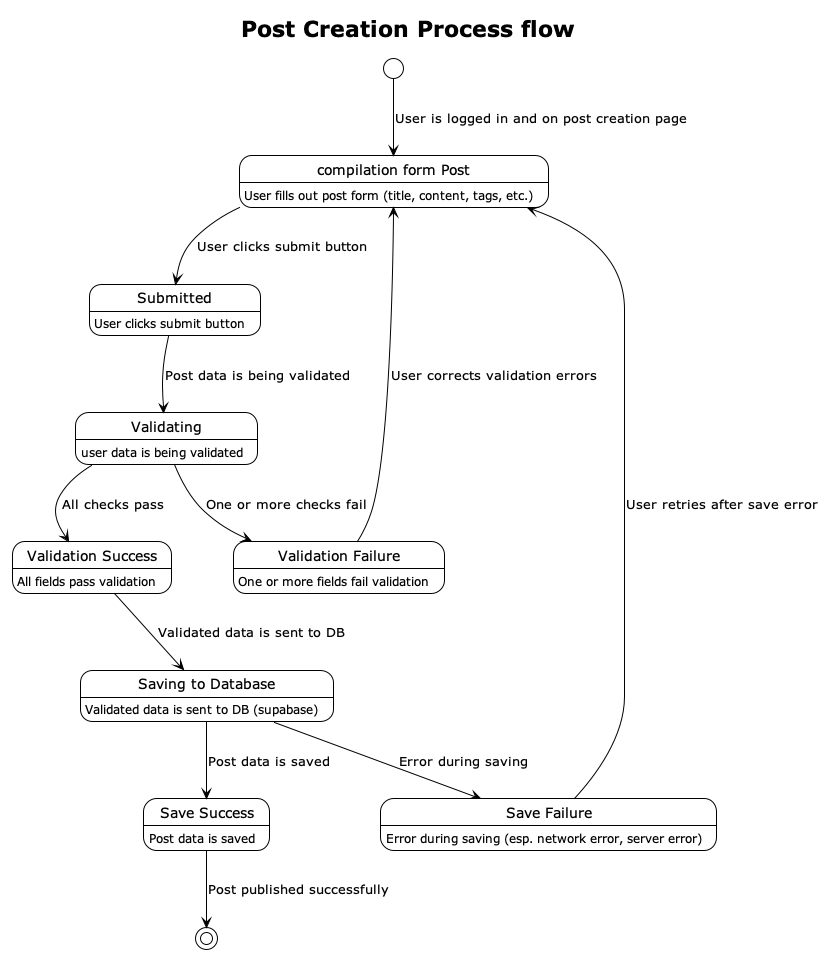

The diagram above was rendered by PlantUML. Its source (embedded in the PNG):
@startuml
!theme plain
title Post Creation Process flow

[*] --> start : User is logged in and on post creation page

state "compilation form Post" as start
start: User fills out post form (title, content, tags, etc.)

state "Submitted" as submitted
submitted: User clicks submit button

state "Validating" as validating
validating: user data is being validated

state "Validation Success" as validation_success
validation_success: All fields pass validation

state "Validation Failure" as validation_failure
validation_failure: One or more fields fail validation

state "Saving to Database" as saving
saving: Validated data is sent to DB (supabase)

state "Save Success" as save_success
save_success: Post data is saved

state "Save Failure" as save_failure
save_failure: Error during saving (esp. network error, server error)


start --> submitted : User clicks submit button
submitted --> validating : Post data is being validated
validating --> validation_success : All checks pass
validating --> validation_failure : One or more checks fail
validation_success --> saving : Validated data is sent to DB
validation_failure --> start : User corrects validation errors
saving --> save_success : Post data is saved
saving --> save_failure : Error during saving
save_failure --> start : User retries after save error

save_success --> [*] : Post published successfully
@enduml